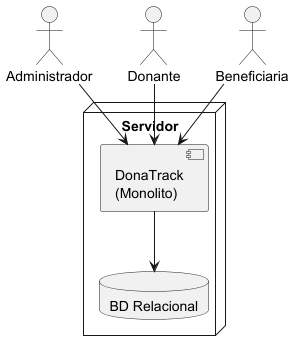

The diagram above was rendered by PlantUML. Its source (embedded in the PNG):
@startuml

actor Administrador
actor Donante
actor Beneficiaria


node "Servidor" {

    component "DonaTrack\n(Monolito)" as monolito

    database "BD Relacional" as db

    monolito --> db
}

Administrador --> monolito
Donante --> monolito
Beneficiaria --> monolito

@enduml